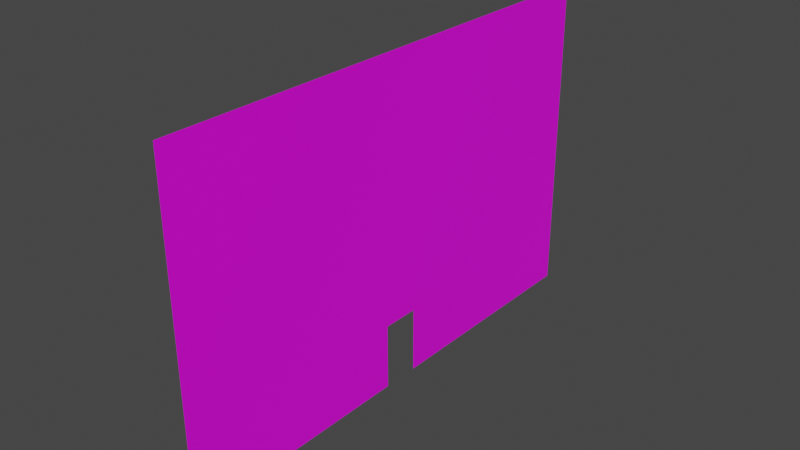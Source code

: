 # Source: wallDoor_5.blend  (saved by Blender 3.3.6; exported with 4.5.12 LTS)
import bpy
from mathutils import Matrix  # noqa: F401  (used for matrix-valued properties, if any)

bpy.ops.wm.read_factory_settings(use_empty=True)
scene = bpy.context.scene
scene.name = 'Scene'

# ---- collections
col_collection = bpy.data.collections.new('Collection'); scene.collection.children.link(col_collection)

# ---- images (referenced by path relative to the original .blend; pixels are not part of the script)
import os
ASSET_DIR = os.environ.get("B2B_ASSET_DIR", "")  # directory of the original .blend (textures are referenced by path, not embedded)
HERE = os.path.dirname(os.path.abspath(__file__))  # packed textures are extracted next to this script under _unpacked/

def load_image(name, relpath, width, height, colorspace="sRGB"):
    """Load a texture the original file referenced (path relative to the .blend, or extracted next to this script)."""
    p = next((c for c in (os.path.join(HERE, relpath), os.path.join(ASSET_DIR, relpath)) if relpath and os.path.exists(c)), "")
    if p:
        img = bpy.data.images.load(p, check_existing=True)
        img.name = name
    else:  # same state as the original file: an image datablock whose file is absent (Cycles renders it pink)
        img = bpy.data.images.new(name, width, height)
        img.source = "FILE"
        img.filepath = "//" + (relpath or name)
    img.colorspace_settings.name = colorspace
    return img
img_walluvtextures_png = load_image('wallUVtextures.png', 'wallUVtextures.png', 1024, 1024, 'sRGB')

# ---- materials (node trees are filled in below, after node groups)
mat_wallmaterial = bpy.data.materials.new('wallMaterial')
mat_wallmaterial.use_transparent_shadow = False

# ---- material node trees
mat_wallmaterial.use_nodes = True; mat_wallmaterial.node_tree.nodes.clear()
_N = mat_wallmaterial.node_tree.nodes; _L = mat_wallmaterial.node_tree.links
n0 = _N.new('ShaderNodeOutputMaterial'); n0.name = 'Material Output'; n0.location = (300, 300)
n1 = _N.new('ShaderNodeTexImage'); n1.name = 'Image Texture'; n1.location = (-353, 310)
n1.image = img_walluvtextures_png
n2 = _N.new('ShaderNodeBsdfPrincipled'); n2.name = 'Principled BSDF'; n2.location = (10, 300)
n2.distribution = 'GGX'
n2.subsurface_method = 'RANDOM_WALK_SKIN'
n2.inputs[3].default_value = 1.45
n2.inputs[27].default_value = (0.0, 0.0, 0.0, 1.0)
n2.inputs[28].default_value = 1.0
_L.new(n2.outputs[0], n0.inputs[0])
_L.new(n1.outputs[0], n2.inputs[0])
n0.is_active_output = True

# ---- world
world_world = bpy.data.worlds.new('World'); scene.world = world_world
world_world.use_nodes = True; world_world.node_tree.nodes.clear()
_N = world_world.node_tree.nodes; _L = world_world.node_tree.links
n0 = _N.new('ShaderNodeOutputWorld'); n0.name = 'World Output'; n0.location = (300, 300)
n1 = _N.new('ShaderNodeBackground'); n1.name = 'Background'; n1.location = (10, 300)
n1.inputs[0].default_value = (0.05088, 0.05088, 0.05088, 1.0)
_L.new(n1.outputs[0], n0.inputs[0])
n0.is_active_output = True
world_world.color = (0.05088, 0.05088, 0.05088)
world_world.use_sun_shadow = False
world_world.sun_shadow_jitter_overblur = 0.0

# ---- meshes
me_cube = bpy.data.meshes.new('Cube')
me_cube.from_pydata([(0.9924, 1.245, 1.0), (0.9924, 1.245, -0.9997), (0.9924, -1.245, 1.0), (0.9924, -1.239, -0.9997), (0.9924, 0.09621, -0.9997), (0.9924, -0.08509, -0.9997), (0.9924, 0.09621, -0.5962), (0.9924, -0.08647, -0.5962)], [], [(0, 2, 3, 5, 7, 6, 4, 1)])
_uv = me_cube.uv_layers.new(name='UVMap')
_uv.uv.foreach_set('vector', [0.0001159, 0.9596, 0.0001157, 0.0001157, 1.002, 0.002418, 1.002, 0.4503, 0.8129, 0.4518, 0.8154, 0.5121, 1.002, 0.5121, 1.002, 0.9597])
me_cube.materials.append(mat_wallmaterial)
me_cube.use_mirror_vertex_groups = False
me_cube.update()

# ---- objects
ob_cube = bpy.data.objects.new('Cube', me_cube)

# ---- transforms, parenting, visibility, modifiers, constraints
ob_cube.location = (0.0, 0.0, 0.7921)
ob_cube.scale = (0.9065, 11.73, 9.348)
ob_cube.lock_rotations_4d = False
ob_cube.empty_display_type = 'ARROWS'
ob_cube.lineart.crease_threshold = 0.0

# ---- collection membership
col_collection.objects.link(ob_cube)

# ---- scene / render settings (as saved in the file)
scene.frame_start = 1; scene.frame_end = 250; scene.frame_set(0)
scene.render.engine = 'BLENDER_EEVEE_NEXT'
scene.cycles.sampling_pattern = 'TABULATED_SOBOL'
scene.cycles.use_light_tree = False
scene.view_settings.view_transform = 'Filmic'
bpy.context.view_layer.update()

# ---- added for rendering (the .blend has no active camera and no usable light): camera, sun
cam_auto = bpy.data.cameras.new('AutoCamera')
cam_auto.lens = 50.0
cam_auto.sensor_width = 36.0
cam_auto.clip_end = 1000.0
ob_auto_camera = bpy.data.objects.new('AutoCamera', cam_auto)
scene.collection.objects.link(ob_auto_camera)
ob_auto_camera.location = (32.9747, -38.4879, 26.4538)
ob_auto_camera.rotation_euler = (1.09748, -7.21219e-08, 0.694738)
scene.camera = ob_auto_camera
light_auto_sun = bpy.data.lights.new('AutoSun', 'SUN')
light_auto_sun.energy = 3.0
light_auto_sun.angle = 0.0523599
ob_auto_sun = bpy.data.objects.new('AutoSun', light_auto_sun)
scene.collection.objects.link(ob_auto_sun)
ob_auto_sun.rotation_euler = (0.872665, 0.174533, 0.523599)
bpy.context.view_layer.update()
